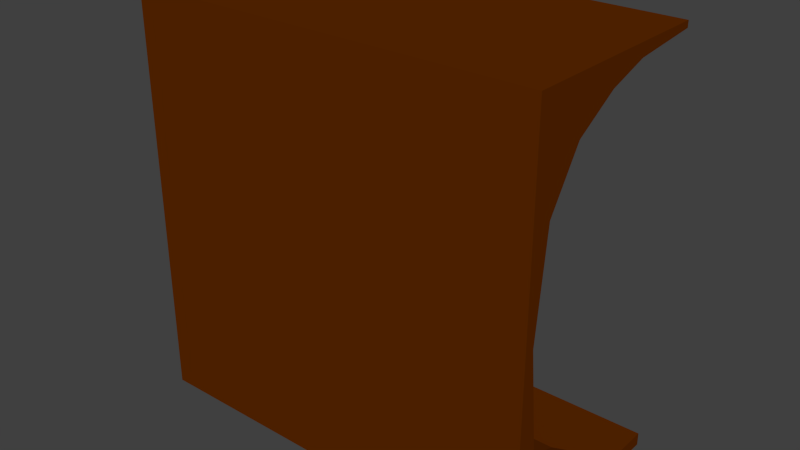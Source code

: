 # Source: cavernWallLength.blend  (saved by Blender 2.71.0; exported with 4.5.12 LTS)
import bpy
from mathutils import Matrix  # noqa: F401  (used for matrix-valued properties, if any)

bpy.ops.wm.read_factory_settings(use_empty=True)
scene = bpy.context.scene
scene.name = 'Scene'

# ---- collections
col_collection_1 = bpy.data.collections.new('Collection 1'); scene.collection.children.link(col_collection_1)

# ---- materials (node trees are filled in below, after node groups)
mat_material = bpy.data.materials.new('Material')
mat_material.alpha_threshold = 0.0
mat_material.use_transparent_shadow = False
mat_material.diffuse_color = (0.1107, 0.02208, 0.0, 1.0)
mat_material.roughness = 0.5
mat_material.line_color = (0.0, 0.0, 0.0, 1.0)

# ---- material node trees

# ---- world
world_world = bpy.data.worlds.new('World'); scene.world = world_world
world_world.color = (0.05088, 0.05088, 0.05088)
world_world.use_sun_shadow = False
world_world.sun_shadow_jitter_overblur = 0.0
world_world.cycles.sampling_method = 'MANUAL'
world_world.cycles.sample_map_resolution = 256

# ---- meshes
me_cube_002 = bpy.data.meshes.new('Cube.002')
me_cube_002.from_pydata([(-2.0, -2.384e-07, 0.0), (-2.0, 2.0, 0.0), (-1.907e-06, 2.0, 0.0), (-1.907e-06, -2.384e-07, 0.0), (-2.0, -2.384e-07, 2.0), (-2.0, 2.0, 2.0), (-1.907e-06, 2.0, 2.0), (-1.907e-06, -2.384e-07, 2.0), (-2.0, 1.0, 2.0), (-2.0, 1.0, 0.0), (-1.907e-06, 1.0, 2.0), (-1.907e-06, 1.0, 0.0), (-2.0, 0.5, 0.0), (-1.907e-06, 0.5, 2.0), (-2.0, 0.5, 2.0), (-1.907e-06, 0.5, 0.0), (-2.0, 1.5, 2.0), (-1.907e-06, 1.5, 0.0), (-2.0, 1.5, 0.0), (-1.907e-06, 1.5, 2.0), (-2.0, 1.25, 2.0), (-1.907e-06, 1.25, 0.0), (-2.0, 1.25, 0.0), (-1.907e-06, 1.25, 2.0), (-2.0, 1.75, 2.0), (-1.907e-06, 1.75, 0.0), (-2.0, 1.75, 0.0), (-1.907e-06, 1.75, 2.0), (-2.0, 0.75, 0.0), (-1.907e-06, 0.75, 2.0), (-2.0, 0.75, 2.0), (-1.907e-06, 0.75, 0.0), (-2.0, 0.25, 0.0), (-1.907e-06, 0.25, 2.0), (-2.0, 0.25, 2.0), (-1.907e-06, 0.25, 0.0), (-2.0, 1.625, 2.0), (-1.907e-06, 1.625, 0.0), (-2.0, 1.625, 0.0), (-1.907e-06, 1.625, 2.0), (-2.0, 1.375, 2.0), (-1.907e-06, 1.375, 0.0), (-2.0, 1.375, 0.0), (-1.907e-06, 1.375, 2.0), (-2.0, 1.875, 2.0), (-1.907e-06, 1.875, 0.0), (-2.0, 1.875, 0.0), (-1.907e-06, 1.875, 2.0), (-2.0, 1.125, 2.0), (-1.907e-06, 1.125, 0.0), (-2.0, 1.125, 0.0), (-1.907e-06, 1.125, 2.0), (-2.0, 0.875, 0.0), (-1.907e-06, 0.875, 2.0), (-2.0, 0.875, 2.0), (-1.907e-06, 0.875, 0.0), (-2.0, 0.625, 0.0), (-1.907e-06, 0.625, 2.0), (-2.0, 0.625, 2.0), (-1.907e-06, 0.625, 0.0), (-2.0, 0.375, 0.0), (-1.907e-06, 0.375, 2.0), (-2.0, 0.375, 2.0), (-1.907e-06, 0.375, 0.0), (-2.0, 0.125, 0.0), (-1.907e-06, 0.125, 2.0), (-2.0, 0.125, 2.0), (-1.907e-06, 0.125, 0.0), (-0.09611, -2.384e-07, 1.0), (-0.09611, 2.0, 1.0), (-1.907e-06, 2.0, 1.0), (-1.907e-06, -2.384e-07, 1.0), (-0.09611, 1.0, 0.8892), (-1.907e-06, 1.0, 1.0), (-1.907e-06, 0.5, 1.0), (-0.2505, 0.5, 0.9106), (-0.1735, 1.5, 1.089), (-1.907e-06, 1.5, 1.0), (-1.907e-06, 1.25, 1.0), (-0.09611, 1.25, 0.9643), (-0.09611, 1.75, 0.9866), (-1.907e-06, 1.75, 1.0), (-0.02118, 0.75, 1.0), (-1.907e-06, 0.75, 1.0), (-1.907e-06, 0.25, 1.0), (-0.09611, 0.25, 1.0), (-1.907e-06, 1.625, 1.0), (-0.09611, 1.625, 0.9698), (-0.09611, 1.375, 1.0), (-1.907e-06, 1.375, 1.0), (-0.1538, 1.875, 1.122), (-1.907e-06, 1.875, 1.0), (-1.907e-06, 1.125, 1.0), (-0.04026, 1.125, 0.8105), (-0.2293, 0.875, 1.068), (-1.907e-06, 0.875, 1.0), (-1.907e-06, 0.625, 1.0), (-0.09611, 0.625, 1.104), (-0.09611, 0.375, 1.0), (-1.907e-06, 0.375, 1.0), (-1.907e-06, 0.125, 1.0), (-0.2183, 0.125, 1.049), (-0.2043, -2.384e-07, 1.5), (-0.2043, 2.0, 1.5), (-1.907e-06, 2.0, 1.5), (-1.907e-06, -2.384e-07, 1.5), (-0.2043, 1.0, 1.5), (-1.907e-06, 1.0, 1.5), (-1.907e-06, 0.5, 1.5), (-0.3588, 0.5, 1.467), (-0.2818, 1.5, 1.438), (-1.907e-06, 1.5, 1.5), (-1.907e-06, 1.25, 1.5), (-0.2043, 1.25, 1.5), (-0.2043, 1.75, 1.5), (-1.907e-06, 1.75, 1.5), (-0.1294, 0.75, 1.533), (-1.907e-06, 0.75, 1.5), (-1.907e-06, 0.25, 1.5), (-0.2043, 0.25, 1.5), (-1.907e-06, 1.625, 1.5), (-0.2043, 1.625, 1.5), (-0.2043, 1.375, 1.5), (-1.907e-06, 1.375, 1.5), (-0.262, 1.875, 1.474), (-1.907e-06, 1.875, 1.5), (-1.907e-06, 1.125, 1.5), (-0.1485, 1.125, 1.541), (-0.3375, 0.875, 1.465), (-1.907e-06, 0.875, 1.5), (-1.907e-06, 0.625, 1.5), (-0.2043, 0.625, 1.5), (-0.2043, 0.375, 1.5), (-1.907e-06, 0.375, 1.5), (-1.907e-06, 0.125, 1.5), (-0.3266, 0.125, 1.513), (-0.5214, -2.384e-07, 1.75), (-0.5214, 2.0, 1.75), (-1.907e-06, 2.0, 1.75), (-1.907e-06, -2.384e-07, 1.75), (-0.5214, 1.0, 1.75), (-1.907e-06, 1.0, 1.75), (-1.907e-06, 0.5, 1.75), (-0.6758, 0.5, 1.701), (-0.5988, 1.5, 1.658), (-1.907e-06, 1.5, 1.75), (-1.907e-06, 1.25, 1.75), (-0.5214, 1.25, 1.75), (-0.5214, 1.75, 1.75), (-1.907e-06, 1.75, 1.75), (-0.4465, 0.75, 1.8), (-1.907e-06, 0.75, 1.75), (-1.907e-06, 0.25, 1.75), (-0.5214, 0.25, 1.75), (-1.907e-06, 1.625, 1.75), (-0.5214, 1.625, 1.75), (-0.5214, 1.375, 1.75), (-1.907e-06, 1.375, 1.75), (-0.579, 1.875, 1.711), (-1.907e-06, 1.875, 1.75), (-1.907e-06, 1.125, 1.75), (-0.4656, 1.125, 1.811), (-0.6546, 0.875, 1.697), (-1.907e-06, 0.875, 1.75), (-1.907e-06, 0.625, 1.75), (-0.5214, 0.625, 1.75), (-0.5214, 0.375, 1.75), (-1.907e-06, 0.375, 1.75), (-1.907e-06, 0.125, 1.75), (-0.6436, 0.125, 1.745), (-0.9345, -2.384e-07, 1.875), (-0.9345, 2.0, 1.875), (-1.907e-06, 2.0, 1.875), (-1.907e-06, -2.384e-07, 1.875), (-0.9345, 1.0, 1.875), (-1.907e-06, 1.0, 1.875), (-1.907e-06, 0.5, 1.875), (-1.089, 0.5, 1.818), (-1.012, 1.5, 1.767), (-1.907e-06, 1.5, 1.875), (-1.907e-06, 1.25, 1.875), (-0.9345, 1.25, 1.875), (-0.9345, 1.75, 1.875), (-1.907e-06, 1.75, 1.875), (-0.8596, 0.75, 1.933), (-1.907e-06, 0.75, 1.875), (-1.907e-06, 0.25, 1.875), (-0.9345, 0.25, 1.875), (-1.907e-06, 1.625, 1.875), (-0.9345, 1.625, 1.875), (-0.9345, 1.375, 1.875), (-1.907e-06, 1.375, 1.875), (-0.9922, 1.875, 1.829), (-1.907e-06, 1.875, 1.875), (-1.907e-06, 1.125, 1.875), (-0.8787, 1.125, 1.946), (-1.068, 0.875, 1.814), (-1.907e-06, 0.875, 1.875), (-1.907e-06, 0.625, 1.875), (-0.9345, 0.625, 1.875), (-0.9345, 0.375, 1.875), (-1.907e-06, 0.375, 1.875), (-1.907e-06, 0.125, 1.875), (-1.057, 0.125, 1.861), (-1.324, -2.384e-07, 1.938), (-1.324, 2.0, 1.938), (-1.907e-06, 2.0, 1.938), (-1.907e-06, -2.384e-07, 1.938), (-1.152, 1.0, 1.938), (-1.907e-06, 1.0, 1.938), (-1.907e-06, 0.5, 1.938), (-1.806, 0.5, 1.938), (-1.729, 1.5, 1.938), (-1.907e-06, 1.5, 1.938), (-1.907e-06, 1.25, 1.938), (-1.538, 1.25, 1.938), (-1.324, 1.75, 1.938), (-1.907e-06, 1.75, 1.938), (-1.071, 0.75, 1.938), (-1.907e-06, 0.75, 1.938), (-1.907e-06, 0.25, 1.938), (-1.209, 0.25, 1.938), (-1.907e-06, 1.625, 1.938), (-1.324, 1.625, 1.938), (-1.324, 1.375, 1.938), (-1.907e-06, 1.375, 1.938), (-1.616, 1.875, 1.938), (-1.907e-06, 1.875, 1.938), (-1.907e-06, 1.125, 1.938), (-1.324, 1.125, 1.938), (-1.697, 0.875, 1.938), (-1.907e-06, 0.875, 1.938), (-1.907e-06, 0.625, 1.938), (-1.324, 0.625, 1.938), (-1.324, 0.375, 1.938), (-1.907e-06, 0.375, 1.938), (-1.907e-06, 0.125, 1.938), (-1.578, 0.125, 1.938), (-2.0, -2.384e-07, 1.969), (-2.0, 2.0, 1.969), (-1.907e-06, 2.0, 1.969), (-1.907e-06, -2.384e-07, 1.969), (-2.0, 1.0, 1.969), (-1.907e-06, 1.0, 1.969), (-1.907e-06, 0.5, 1.969), (-2.0, 0.5, 1.969), (-2.0, 1.5, 1.969), (-1.907e-06, 1.5, 1.969), (-1.907e-06, 1.25, 1.969), (-2.0, 1.25, 1.969), (-2.0, 1.75, 1.969), (-1.907e-06, 1.75, 1.969), (-2.0, 0.75, 1.969), (-1.907e-06, 0.75, 1.969), (-1.907e-06, 0.25, 1.969), (-2.0, 0.25, 1.969), (-1.907e-06, 1.625, 1.969), (-2.0, 1.625, 1.969), (-2.0, 1.375, 1.969), (-1.907e-06, 1.375, 1.969), (-2.0, 1.875, 1.969), (-1.907e-06, 1.875, 1.969), (-1.907e-06, 1.125, 1.969), (-2.0, 1.125, 1.969), (-2.0, 0.875, 1.969), (-1.907e-06, 0.875, 1.969), (-1.907e-06, 0.625, 1.969), (-2.0, 0.625, 1.969), (-2.0, 0.375, 1.969), (-1.907e-06, 0.375, 1.969), (-1.907e-06, 0.125, 1.969), (-2.0, 0.125, 1.969), (-0.2043, 2.0, 0.5), (-1.907e-06, 2.0, 0.5), (-1.907e-06, -2.384e-07, 0.5), (-0.2043, 1.0, 0.5), (-1.907e-06, 1.0, 0.5), (-1.907e-06, 0.5, 0.5), (-0.3588, 0.5, 0.5326), (-0.2818, 1.5, 0.5616), (-1.907e-06, 1.5, 0.5), (-1.907e-06, 1.25, 0.5), (-0.2043, 1.25, 0.5), (-0.2043, 1.75, 0.5), (-1.907e-06, 1.75, 0.5), (-0.1294, 0.75, 0.4668), (-1.907e-06, 0.75, 0.5), (-1.907e-06, 0.25, 0.5), (-0.2043, 0.25, 0.5), (-1.907e-06, 1.625, 0.5), (-0.2043, 1.625, 0.5), (-0.2043, 1.375, 0.5), (-1.907e-06, 1.375, 0.5), (-0.262, 1.875, 0.5262), (-1.907e-06, 1.875, 0.5), (-1.907e-06, 1.125, 0.5), (-0.1485, 1.125, 0.4594), (-0.3375, 0.875, 0.535), (-1.907e-06, 0.875, 0.5), (-1.907e-06, 0.625, 0.5), (-0.2043, 0.625, 0.5), (-0.2043, 0.375, 0.5), (-1.907e-06, 0.375, 0.5), (-1.907e-06, 0.125, 0.5), (-0.3266, 0.125, 0.5841), (-0.2043, -2.384e-07, 0.5), (-0.5214, 2.0, 0.25), (-1.907e-06, 2.0, 0.25), (-1.907e-06, -2.384e-07, 0.25), (-0.5214, 1.0, 0.25), (-1.907e-06, 1.0, 0.25), (-1.907e-06, 0.5, 0.25), (-0.6758, 0.5, 0.2989), (-0.5988, 1.5, 0.3424), (-1.907e-06, 1.5, 0.25), (-1.907e-06, 1.25, 0.25), (-0.5214, 1.25, 0.25), (-0.5214, 1.75, 0.25), (-1.907e-06, 1.75, 0.25), (-0.4465, 0.75, 0.2002), (-1.907e-06, 0.75, 0.25), (-1.907e-06, 0.25, 0.25), (-0.5214, 0.25, 0.25), (-1.907e-06, 1.625, 0.25), (-0.5214, 1.625, 0.25), (-0.5214, 1.375, 0.25), (-1.907e-06, 1.375, 0.25), (-0.579, 1.875, 0.2893), (-1.907e-06, 1.875, 0.25), (-1.907e-06, 1.125, 0.25), (-0.4656, 1.125, 0.1892), (-0.6546, 0.875, 0.3025), (-1.907e-06, 0.875, 0.25), (-1.907e-06, 0.625, 0.25), (-0.5214, 0.625, 0.25), (-0.5214, 0.375, 0.25), (-1.907e-06, 0.375, 0.25), (-1.907e-06, 0.125, 0.25), (-0.6436, 0.125, 0.3519), (-0.5214, -2.384e-07, 0.25), (-0.9345, 2.0, 0.125), (-1.907e-06, 2.0, 0.125), (-1.907e-06, -2.384e-07, 0.125), (-0.9345, 1.0, 0.125), (-1.907e-06, 1.0, 0.125), (-1.907e-06, 0.5, 0.125), (-1.089, 0.5, 0.1821), (-1.012, 1.5, 0.2328), (-1.907e-06, 1.5, 0.125), (-1.907e-06, 1.25, 0.125), (-0.9345, 1.25, 0.125), (-0.9345, 1.75, 0.125), (-1.907e-06, 1.75, 0.125), (-0.8596, 0.75, 0.06695), (-1.907e-06, 0.75, 0.125), (-1.907e-06, 0.25, 0.125), (-0.9345, 0.25, 0.125), (-1.907e-06, 1.625, 0.125), (-0.9345, 1.625, 0.125), (-0.9345, 1.375, 0.125), (-1.907e-06, 1.375, 0.125), (-0.9922, 1.875, 0.1708), (-1.907e-06, 1.875, 0.125), (-1.907e-06, 1.125, 0.125), (-0.8787, 1.125, 0.05403), (-1.068, 0.875, 0.1863), (-1.907e-06, 0.875, 0.125), (-1.907e-06, 0.625, 0.125), (-0.9345, 0.625, 0.125), (-0.9345, 0.375, 0.125), (-1.907e-06, 0.375, 0.125), (-1.907e-06, 0.125, 0.125), (-1.057, 0.125, 0.2357), (-0.9345, -2.384e-07, 0.125), (-1.324, 2.0, 0.0625), (-1.907e-06, 2.0, 0.0625), (-1.907e-06, -2.384e-07, 0.0625), (-1.324, 1.0, 0.0625), (-1.907e-06, 1.0, 0.0625), (-1.907e-06, 0.5, 0.0625), (-1.51, 0.5, 0.0625), (-1.492, 1.5, 0.0625), (-1.907e-06, 1.5, 0.0625), (-1.907e-06, 1.25, 0.0625), (-1.237, 1.25, 0.0625), (-1.324, 1.75, 0.0625), (-1.907e-06, 1.75, 0.0625), (-1.324, 0.75, 0.0625), (-1.907e-06, 0.75, 0.0625), (-1.907e-06, 0.25, 0.0625), (-1.324, 0.25, 0.0625), (-1.907e-06, 1.625, 0.0625), (-1.324, 1.625, 0.0625), (-1.324, 1.375, 0.0625), (-1.907e-06, 1.375, 0.0625), (-1.432, 1.875, 0.0625), (-1.907e-06, 1.875, 0.0625), (-1.907e-06, 1.125, 0.0625), (-1.127, 1.125, 0.0625), (-1.504, 0.875, 0.0625), (-1.907e-06, 0.875, 0.0625), (-1.907e-06, 0.625, 0.0625), (-1.324, 0.625, 0.0625), (-1.324, 0.375, 0.0625), (-1.907e-06, 0.375, 0.0625), (-1.907e-06, 0.125, 0.0625), (-1.523, 0.125, 0.0625), (-1.324, -2.384e-07, 0.0625), (-2.0, 2.0, 0.0625), (-1.907e-06, 2.0, 0.03125), (-1.907e-06, -2.384e-07, 0.03125), (-2.0, 1.0, 0.0625), (-1.907e-06, 1.0, 0.03125), (-1.907e-06, 0.5, 0.03125), (-2.0, 0.5, 0.0625), (-2.0, 1.5, 0.0625), (-1.907e-06, 1.5, 0.03125), (-1.907e-06, 1.25, 0.03125), (-2.0, 1.25, 0.0625), (-2.0, 1.75, 0.0625), (-1.907e-06, 1.75, 0.03125), (-2.0, 0.75, 0.0625), (-1.907e-06, 0.75, 0.03125), (-1.907e-06, 0.25, 0.03125), (-2.0, 0.25, 0.0625), (-1.907e-06, 1.625, 0.03125), (-2.0, 1.625, 0.0625), (-2.0, 1.375, 0.0625), (-1.907e-06, 1.375, 0.03125), (-2.0, 1.875, 0.0625), (-1.907e-06, 1.875, 0.03125), (-1.907e-06, 1.125, 0.03125), (-2.0, 1.125, 0.0625), (-2.0, 0.875, 0.0625), (-1.907e-06, 0.875, 0.03125), (-1.907e-06, 0.625, 0.03125), (-2.0, 0.625, 0.0625), (-2.0, 0.375, 0.0625), (-1.907e-06, 0.375, 0.03125), (-1.907e-06, 0.125, 0.03125), (-2.0, 0.125, 0.0625), (-2.0, -2.384e-07, 0.0625)], [], [(429, 408, 1, 46), (408, 409, 2, 1), (439, 410, 3, 67), (410, 441, 0, 3), (46, 1, 2, 45), (47, 6, 5, 44), (433, 411, 9, 52), (431, 412, 11, 49), (52, 9, 11, 55), (53, 10, 8, 54), (435, 413, 15, 59), (437, 414, 12, 60), (60, 12, 15, 63), (61, 13, 14, 62), (427, 415, 18, 42), (42, 18, 17, 41), (43, 19, 16, 40), (425, 416, 17, 37), (428, 417, 21, 41), (432, 418, 22, 50), (50, 22, 21, 49), (51, 23, 20, 48), (426, 419, 26, 38), (38, 26, 25, 37), (39, 27, 24, 36), (430, 420, 25, 45), (436, 421, 28, 56), (56, 28, 31, 59), (57, 29, 30, 58), (434, 422, 31, 55), (438, 423, 35, 63), (440, 424, 32, 64), (64, 32, 35, 67), (65, 33, 34, 66), (420, 425, 37, 25), (415, 426, 38, 18), (18, 38, 37, 17), (19, 39, 36, 16), (418, 427, 42, 22), (22, 42, 41, 21), (23, 43, 40, 20), (416, 428, 41, 17), (419, 429, 46, 26), (26, 46, 45, 25), (27, 47, 44, 24), (409, 430, 45, 2), (417, 431, 49, 21), (411, 432, 50, 9), (9, 50, 49, 11), (10, 51, 48, 8), (421, 433, 52, 28), (28, 52, 55, 31), (29, 53, 54, 30), (412, 434, 55, 11), (422, 435, 59, 31), (414, 436, 56, 12), (12, 56, 59, 15), (13, 57, 58, 14), (424, 437, 60, 32), (32, 60, 63, 35), (33, 61, 62, 34), (413, 438, 63, 15), (423, 439, 67, 35), (441, 440, 64, 0), (0, 64, 67, 3), (7, 65, 66, 4), (124, 103, 69, 90), (103, 104, 70, 69), (134, 105, 71, 100), (105, 102, 68, 71), (128, 106, 72, 94), (126, 107, 73, 92), (130, 108, 74, 96), (132, 109, 75, 98), (122, 110, 76, 88), (120, 111, 77, 86), (123, 112, 78, 89), (127, 113, 79, 93), (121, 114, 80, 87), (125, 115, 81, 91), (131, 116, 82, 97), (129, 117, 83, 95), (133, 118, 84, 99), (135, 119, 85, 101), (115, 120, 86, 81), (110, 121, 87, 76), (113, 122, 88, 79), (111, 123, 89, 77), (114, 124, 90, 80), (104, 125, 91, 70), (112, 126, 92, 78), (106, 127, 93, 72), (116, 128, 94, 82), (107, 129, 95, 73), (117, 130, 96, 83), (109, 131, 97, 75), (119, 132, 98, 85), (108, 133, 99, 74), (118, 134, 100, 84), (102, 135, 101, 68), (158, 137, 103, 124), (137, 138, 104, 103), (168, 139, 105, 134), (139, 136, 102, 105), (162, 140, 106, 128), (160, 141, 107, 126), (164, 142, 108, 130), (166, 143, 109, 132), (156, 144, 110, 122), (154, 145, 111, 120), (157, 146, 112, 123), (161, 147, 113, 127), (155, 148, 114, 121), (159, 149, 115, 125), (165, 150, 116, 131), (163, 151, 117, 129), (167, 152, 118, 133), (169, 153, 119, 135), (149, 154, 120, 115), (144, 155, 121, 110), (147, 156, 122, 113), (145, 157, 123, 111), (148, 158, 124, 114), (138, 159, 125, 104), (146, 160, 126, 112), (140, 161, 127, 106), (150, 162, 128, 116), (141, 163, 129, 107), (151, 164, 130, 117), (143, 165, 131, 109), (153, 166, 132, 119), (142, 167, 133, 108), (152, 168, 134, 118), (136, 169, 135, 102), (192, 171, 137, 158), (171, 172, 138, 137), (202, 173, 139, 168), (173, 170, 136, 139), (196, 174, 140, 162), (194, 175, 141, 160), (198, 176, 142, 164), (200, 177, 143, 166), (190, 178, 144, 156), (188, 179, 145, 154), (191, 180, 146, 157), (195, 181, 147, 161), (189, 182, 148, 155), (193, 183, 149, 159), (199, 184, 150, 165), (197, 185, 151, 163), (201, 186, 152, 167), (203, 187, 153, 169), (183, 188, 154, 149), (178, 189, 155, 144), (181, 190, 156, 147), (179, 191, 157, 145), (182, 192, 158, 148), (172, 193, 159, 138), (180, 194, 160, 146), (174, 195, 161, 140), (184, 196, 162, 150), (175, 197, 163, 141), (185, 198, 164, 151), (177, 199, 165, 143), (187, 200, 166, 153), (176, 201, 167, 142), (186, 202, 168, 152), (170, 203, 169, 136), (226, 205, 171, 192), (205, 206, 172, 171), (236, 207, 173, 202), (207, 204, 170, 173), (230, 208, 174, 196), (228, 209, 175, 194), (232, 210, 176, 198), (234, 211, 177, 200), (224, 212, 178, 190), (222, 213, 179, 188), (225, 214, 180, 191), (229, 215, 181, 195), (223, 216, 182, 189), (227, 217, 183, 193), (233, 218, 184, 199), (231, 219, 185, 197), (235, 220, 186, 201), (237, 221, 187, 203), (217, 222, 188, 183), (212, 223, 189, 178), (215, 224, 190, 181), (213, 225, 191, 179), (216, 226, 192, 182), (206, 227, 193, 172), (214, 228, 194, 180), (208, 229, 195, 174), (218, 230, 196, 184), (209, 231, 197, 175), (219, 232, 198, 185), (211, 233, 199, 177), (221, 234, 200, 187), (210, 235, 201, 176), (220, 236, 202, 186), (204, 237, 203, 170), (260, 239, 205, 226), (239, 240, 206, 205), (270, 241, 207, 236), (241, 238, 204, 207), (264, 242, 208, 230), (262, 243, 209, 228), (266, 244, 210, 232), (268, 245, 211, 234), (258, 246, 212, 224), (256, 247, 213, 222), (259, 248, 214, 225), (263, 249, 215, 229), (257, 250, 216, 223), (261, 251, 217, 227), (267, 252, 218, 233), (265, 253, 219, 231), (269, 254, 220, 235), (271, 255, 221, 237), (251, 256, 222, 217), (246, 257, 223, 212), (249, 258, 224, 215), (247, 259, 225, 213), (250, 260, 226, 216), (240, 261, 227, 206), (248, 262, 228, 214), (242, 263, 229, 208), (252, 264, 230, 218), (243, 265, 231, 209), (253, 266, 232, 219), (245, 267, 233, 211), (255, 268, 234, 221), (244, 269, 235, 210), (254, 270, 236, 220), (238, 271, 237, 204), (44, 5, 239, 260), (5, 6, 240, 239), (65, 7, 241, 270), (7, 4, 238, 241), (54, 8, 242, 264), (51, 10, 243, 262), (57, 13, 244, 266), (62, 14, 245, 268), (40, 16, 246, 258), (39, 19, 247, 256), (43, 23, 248, 259), (48, 20, 249, 263), (36, 24, 250, 257), (47, 27, 251, 261), (58, 30, 252, 267), (53, 29, 253, 265), (61, 33, 254, 269), (66, 34, 255, 271), (27, 39, 256, 251), (16, 36, 257, 246), (20, 40, 258, 249), (19, 43, 259, 247), (24, 44, 260, 250), (6, 47, 261, 240), (23, 51, 262, 248), (8, 48, 263, 242), (30, 54, 264, 252), (10, 53, 265, 243), (29, 57, 266, 253), (14, 58, 267, 245), (34, 62, 268, 255), (13, 61, 269, 244), (33, 65, 270, 254), (4, 66, 271, 238), (90, 69, 272, 293), (69, 70, 273, 272), (100, 71, 274, 303), (71, 68, 305, 274), (94, 72, 275, 297), (92, 73, 276, 295), (96, 74, 277, 299), (98, 75, 278, 301), (88, 76, 279, 291), (86, 77, 280, 289), (89, 78, 281, 292), (93, 79, 282, 296), (87, 80, 283, 290), (91, 81, 284, 294), (97, 82, 285, 300), (95, 83, 286, 298), (99, 84, 287, 302), (101, 85, 288, 304), (81, 86, 289, 284), (76, 87, 290, 279), (79, 88, 291, 282), (77, 89, 292, 280), (80, 90, 293, 283), (70, 91, 294, 273), (78, 92, 295, 281), (72, 93, 296, 275), (82, 94, 297, 285), (73, 95, 298, 276), (83, 96, 299, 286), (75, 97, 300, 278), (85, 98, 301, 288), (74, 99, 302, 277), (84, 100, 303, 287), (68, 101, 304, 305), (293, 272, 306, 327), (272, 273, 307, 306), (303, 274, 308, 337), (274, 305, 339, 308), (297, 275, 309, 331), (295, 276, 310, 329), (299, 277, 311, 333), (301, 278, 312, 335), (291, 279, 313, 325), (289, 280, 314, 323), (292, 281, 315, 326), (296, 282, 316, 330), (290, 283, 317, 324), (294, 284, 318, 328), (300, 285, 319, 334), (298, 286, 320, 332), (302, 287, 321, 336), (304, 288, 322, 338), (284, 289, 323, 318), (279, 290, 324, 313), (282, 291, 325, 316), (280, 292, 326, 314), (283, 293, 327, 317), (273, 294, 328, 307), (281, 295, 329, 315), (275, 296, 330, 309), (285, 297, 331, 319), (276, 298, 332, 310), (286, 299, 333, 320), (278, 300, 334, 312), (288, 301, 335, 322), (277, 302, 336, 311), (287, 303, 337, 321), (305, 304, 338, 339), (327, 306, 340, 361), (306, 307, 341, 340), (337, 308, 342, 371), (308, 339, 373, 342), (331, 309, 343, 365), (329, 310, 344, 363), (333, 311, 345, 367), (335, 312, 346, 369), (325, 313, 347, 359), (323, 314, 348, 357), (326, 315, 349, 360), (330, 316, 350, 364), (324, 317, 351, 358), (328, 318, 352, 362), (334, 319, 353, 368), (332, 320, 354, 366), (336, 321, 355, 370), (338, 322, 356, 372), (318, 323, 357, 352), (313, 324, 358, 347), (316, 325, 359, 350), (314, 326, 360, 348), (317, 327, 361, 351), (307, 328, 362, 341), (315, 329, 363, 349), (309, 330, 364, 343), (319, 331, 365, 353), (310, 332, 366, 344), (320, 333, 367, 354), (312, 334, 368, 346), (322, 335, 369, 356), (311, 336, 370, 345), (321, 337, 371, 355), (339, 338, 372, 373), (361, 340, 374, 395), (340, 341, 375, 374), (371, 342, 376, 405), (342, 373, 407, 376), (365, 343, 377, 399), (363, 344, 378, 397), (367, 345, 379, 401), (369, 346, 380, 403), (359, 347, 381, 393), (357, 348, 382, 391), (360, 349, 383, 394), (364, 350, 384, 398), (358, 351, 385, 392), (362, 352, 386, 396), (368, 353, 387, 402), (366, 354, 388, 400), (370, 355, 389, 404), (372, 356, 390, 406), (352, 357, 391, 386), (347, 358, 392, 381), (350, 359, 393, 384), (348, 360, 394, 382), (351, 361, 395, 385), (341, 362, 396, 375), (349, 363, 397, 383), (343, 364, 398, 377), (353, 365, 399, 387), (344, 366, 400, 378), (354, 367, 401, 388), (346, 368, 402, 380), (356, 369, 403, 390), (345, 370, 404, 379), (355, 371, 405, 389), (373, 372, 406, 407), (395, 374, 408, 429), (374, 375, 409, 408), (405, 376, 410, 439), (376, 407, 441, 410), (399, 377, 411, 433), (397, 378, 412, 431), (401, 379, 413, 435), (403, 380, 414, 437), (393, 381, 415, 427), (391, 382, 416, 425), (394, 383, 417, 428), (398, 384, 418, 432), (392, 385, 419, 426), (396, 386, 420, 430), (402, 387, 421, 436), (400, 388, 422, 434), (404, 389, 423, 438), (406, 390, 424, 440), (386, 391, 425, 420), (381, 392, 426, 415), (384, 393, 427, 418), (382, 394, 428, 416), (385, 395, 429, 419), (375, 396, 430, 409), (383, 397, 431, 417), (377, 398, 432, 411), (387, 399, 433, 421), (378, 400, 434, 412), (388, 401, 435, 422), (380, 402, 436, 414), (390, 403, 437, 424), (379, 404, 438, 413), (389, 405, 439, 423), (407, 406, 440, 441)])
me_cube_002.materials.append(mat_material)
me_cube_002.use_remesh_preserve_volume = False
me_cube_002.use_remesh_preserve_attributes = False
me_cube_002.use_mirror_vertex_groups = False
me_cube_002.update()

# ---- objects
ob_cavernwalllength = bpy.data.objects.new('cavernWallLength', me_cube_002)

# ---- transforms, parenting, visibility, modifiers, constraints
ob_cavernwalllength.location = (-6.0, -15.0, 0.0)
ob_cavernwalllength.rotation_euler = (0.0, 0.0, -1.571)
ob_cavernwalllength.scale = (1.5, 3.0, 3.0)
ob_cavernwalllength.lineart.crease_threshold = 0.0

# ---- collection membership
col_collection_1.objects.link(ob_cavernwalllength)

# ---- scene / render settings (as saved in the file)
scene.frame_start = 1; scene.frame_end = 250; scene.frame_set(250)
scene.render.engine = 'BLENDER_EEVEE_NEXT'
scene.render.resolution_percentage = 50
scene.render.dither_intensity = 0.0
scene.cycles.use_denoising = False
scene.cycles.samples = 10
scene.cycles.sampling_pattern = 'TABULATED_SOBOL'
scene.cycles.light_sampling_threshold = 0.0
scene.cycles.use_adaptive_sampling = False
scene.cycles.use_light_tree = False
scene.cycles.blur_glossy = 0.0
scene.cycles.volume_bounces = 1
scene.cycles.pixel_filter_type = 'GAUSSIAN'
scene.cycles.sample_clamp_indirect = 0.0
scene.view_settings.view_transform = 'Standard'
bpy.context.view_layer.update()

# ---- added for rendering (the .blend has no active camera and no usable light): camera, sun
cam_auto = bpy.data.cameras.new('AutoCamera')
cam_auto.lens = 50.0
cam_auto.sensor_width = 36.0
cam_auto.clip_end = 1000.0
ob_auto_camera = bpy.data.objects.new('AutoCamera', cam_auto)
scene.collection.objects.link(ob_auto_camera)
ob_auto_camera.location = (5.32702, -23.4924, 9.66162)
ob_auto_camera.rotation_euler = (1.09748, -7.21219e-08, 0.694738)
scene.camera = ob_auto_camera
light_auto_sun = bpy.data.lights.new('AutoSun', 'SUN')
light_auto_sun.energy = 3.0
light_auto_sun.angle = 0.0523599
ob_auto_sun = bpy.data.objects.new('AutoSun', light_auto_sun)
scene.collection.objects.link(ob_auto_sun)
ob_auto_sun.rotation_euler = (0.872665, 0.174533, 0.523599)
bpy.context.view_layer.update()
